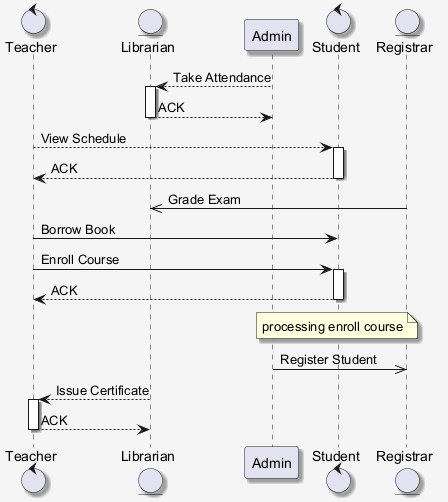

The diagram above was rendered by PlantUML. Its source (embedded in the PNG):
@startuml
skinparam shadowing false
skinparam backgroundColor #F5F5F5
skinparam shadowing true
control "Teacher" as T
entity "Librarian" as L
participant "Admin" as A
control "Student" as S
entity "Registrar" as R
A --> L : Take Attendance
activate L
L --> A : ACK
deactivate L
T --> S : View Schedule
activate S
S --> T : ACK
deactivate S
R ->> L : Grade Exam
T -> S : Borrow Book
T -> S : Enroll Course
activate S
S --> T : ACK
deactivate S
note over S : processing enroll course
A ->> R : Register Student
L --> T : Issue Certificate
activate T
T --> L : ACK
deactivate T
@enduml